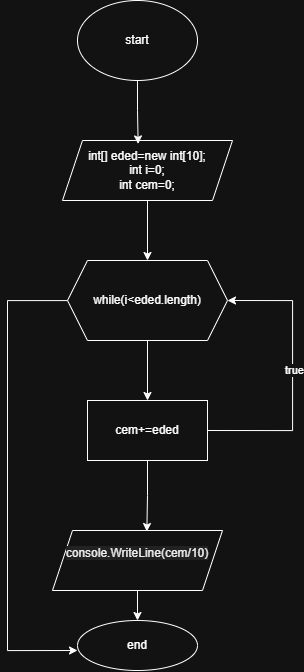

The diagram above was exported from draw.io. Its source (the exported page's mxGraphModel, read from the mxfile embedded in the PNG):
<mxGraphModel dx="1603" dy="865" grid="1" gridSize="10" guides="1" tooltips="1" connect="1" arrows="1" fold="1" page="1" pageScale="1" pageWidth="827" pageHeight="1169" math="0" shadow="0">
  <root>
    <mxCell id="0" />
    <mxCell id="1" parent="0" />
    <mxCell id="xL1d_0HyBe-3Yxl-lHbE-3" value="start" style="ellipse;whiteSpace=wrap;html=1;" vertex="1" parent="1">
      <mxGeometry x="335" y="70" width="120" height="80" as="geometry" />
    </mxCell>
    <mxCell id="xL1d_0HyBe-3Yxl-lHbE-16" style="edgeStyle=orthogonalEdgeStyle;rounded=0;orthogonalLoop=1;jettySize=auto;html=1;exitX=0.5;exitY=1;exitDx=0;exitDy=0;entryX=0.5;entryY=0;entryDx=0;entryDy=0;" edge="1" parent="1" source="xL1d_0HyBe-3Yxl-lHbE-6" target="xL1d_0HyBe-3Yxl-lHbE-7">
      <mxGeometry relative="1" as="geometry" />
    </mxCell>
    <mxCell id="xL1d_0HyBe-3Yxl-lHbE-6" value="int[] eded=new int[10];&lt;div&gt;int i=0;&lt;/div&gt;&lt;div&gt;int cem=0;&lt;/div&gt;" style="shape=parallelogram;perimeter=parallelogramPerimeter;whiteSpace=wrap;html=1;fixedSize=1;" vertex="1" parent="1">
      <mxGeometry x="320" y="210" width="170" height="60" as="geometry" />
    </mxCell>
    <mxCell id="xL1d_0HyBe-3Yxl-lHbE-14" style="edgeStyle=orthogonalEdgeStyle;rounded=0;orthogonalLoop=1;jettySize=auto;html=1;entryX=0.5;entryY=0;entryDx=0;entryDy=0;" edge="1" parent="1" source="xL1d_0HyBe-3Yxl-lHbE-7" target="xL1d_0HyBe-3Yxl-lHbE-8">
      <mxGeometry relative="1" as="geometry" />
    </mxCell>
    <mxCell id="xL1d_0HyBe-3Yxl-lHbE-26" style="edgeStyle=orthogonalEdgeStyle;rounded=0;orthogonalLoop=1;jettySize=auto;html=1;exitX=0;exitY=0.5;exitDx=0;exitDy=0;" edge="1" parent="1">
      <mxGeometry relative="1" as="geometry">
        <mxPoint x="330" y="360" as="sourcePoint" />
        <mxPoint x="335" y="720" as="targetPoint" />
        <Array as="points">
          <mxPoint x="330" y="370" />
          <mxPoint x="265" y="370" />
          <mxPoint x="265" y="720" />
        </Array>
      </mxGeometry>
    </mxCell>
    <mxCell id="xL1d_0HyBe-3Yxl-lHbE-7" value="while(i&amp;lt;eded.length)" style="shape=hexagon;perimeter=hexagonPerimeter2;whiteSpace=wrap;html=1;fixedSize=1;" vertex="1" parent="1">
      <mxGeometry x="325" y="330" width="160" height="80" as="geometry" />
    </mxCell>
    <mxCell id="xL1d_0HyBe-3Yxl-lHbE-17" style="edgeStyle=orthogonalEdgeStyle;rounded=0;orthogonalLoop=1;jettySize=auto;html=1;exitX=1;exitY=0.5;exitDx=0;exitDy=0;entryX=1;entryY=0.5;entryDx=0;entryDy=0;" edge="1" parent="1" source="xL1d_0HyBe-3Yxl-lHbE-8" target="xL1d_0HyBe-3Yxl-lHbE-7">
      <mxGeometry relative="1" as="geometry">
        <Array as="points">
          <mxPoint x="550" y="500" />
          <mxPoint x="550" y="370" />
        </Array>
      </mxGeometry>
    </mxCell>
    <mxCell id="xL1d_0HyBe-3Yxl-lHbE-21" value="true" style="edgeLabel;html=1;align=center;verticalAlign=middle;resizable=0;points=[];" vertex="1" connectable="0" parent="xL1d_0HyBe-3Yxl-lHbE-17">
      <mxGeometry x="0.04" y="-1" relative="1" as="geometry">
        <mxPoint as="offset" />
      </mxGeometry>
    </mxCell>
    <mxCell id="xL1d_0HyBe-3Yxl-lHbE-8" value="cem+=eded" style="rounded=0;whiteSpace=wrap;html=1;" vertex="1" parent="1">
      <mxGeometry x="345" y="470" width="120" height="60" as="geometry" />
    </mxCell>
    <mxCell id="xL1d_0HyBe-3Yxl-lHbE-20" style="edgeStyle=orthogonalEdgeStyle;rounded=0;orthogonalLoop=1;jettySize=auto;html=1;exitX=0.5;exitY=1;exitDx=0;exitDy=0;entryX=0.5;entryY=0;entryDx=0;entryDy=0;" edge="1" parent="1" source="xL1d_0HyBe-3Yxl-lHbE-10" target="xL1d_0HyBe-3Yxl-lHbE-11">
      <mxGeometry relative="1" as="geometry" />
    </mxCell>
    <mxCell id="xL1d_0HyBe-3Yxl-lHbE-10" value="&#10;&lt;span style=&quot;color: rgb(0, 0, 0); font-family: Helvetica; font-size: 12px; font-style: normal; font-variant-ligatures: normal; font-variant-caps: normal; font-weight: 400; letter-spacing: normal; orphans: 2; text-align: center; text-indent: 0px; text-transform: none; widows: 2; word-spacing: 0px; -webkit-text-stroke-width: 0px; white-space: normal; background-color: rgb(236, 236, 236); text-decoration-thickness: initial; text-decoration-style: initial; text-decoration-color: initial; display: inline !important; float: none;&quot;&gt;console.WriteLine(cem/10)&lt;/span&gt;&#10;&#10;" style="shape=parallelogram;perimeter=parallelogramPerimeter;whiteSpace=wrap;html=1;fixedSize=1;" vertex="1" parent="1">
      <mxGeometry x="310" y="600" width="170" height="60" as="geometry" />
    </mxCell>
    <mxCell id="xL1d_0HyBe-3Yxl-lHbE-11" value="end" style="ellipse;whiteSpace=wrap;html=1;" vertex="1" parent="1">
      <mxGeometry x="335" y="690" width="120" height="50" as="geometry" />
    </mxCell>
    <mxCell id="xL1d_0HyBe-3Yxl-lHbE-12" style="edgeStyle=orthogonalEdgeStyle;rounded=0;orthogonalLoop=1;jettySize=auto;html=1;entryX=0.445;entryY=0.057;entryDx=0;entryDy=0;entryPerimeter=0;" edge="1" parent="1" source="xL1d_0HyBe-3Yxl-lHbE-3" target="xL1d_0HyBe-3Yxl-lHbE-6">
      <mxGeometry relative="1" as="geometry" />
    </mxCell>
    <mxCell id="xL1d_0HyBe-3Yxl-lHbE-29" style="edgeStyle=orthogonalEdgeStyle;rounded=0;orthogonalLoop=1;jettySize=auto;html=1;exitX=0.5;exitY=1;exitDx=0;exitDy=0;entryX=0.555;entryY=0.017;entryDx=0;entryDy=0;entryPerimeter=0;" edge="1" parent="1" source="xL1d_0HyBe-3Yxl-lHbE-8" target="xL1d_0HyBe-3Yxl-lHbE-10">
      <mxGeometry relative="1" as="geometry" />
    </mxCell>
  </root>
</mxGraphModel>